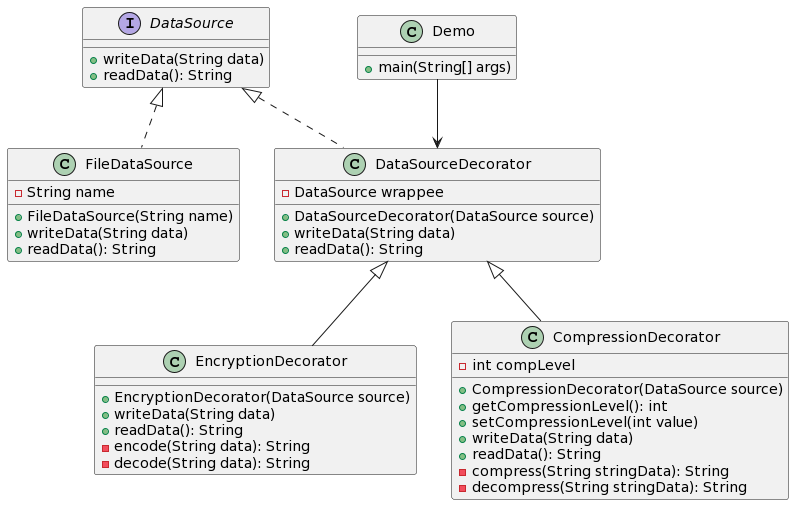

The diagram above was rendered by PlantUML. Its source (embedded in the PNG):
@startuml
interface DataSource {
    + writeData(String data)
    + readData(): String
}

class FileDataSource {
    - String name
    + FileDataSource(String name)
    + writeData(String data)
    + readData(): String
}

class DataSourceDecorator {
    - DataSource wrappee
    + DataSourceDecorator(DataSource source)
    + writeData(String data)
    + readData(): String
}

class EncryptionDecorator {
    + EncryptionDecorator(DataSource source)
    + writeData(String data)
    + readData(): String
    - encode(String data): String
    - decode(String data): String
}

class CompressionDecorator {
    - int compLevel
    + CompressionDecorator(DataSource source)
    + getCompressionLevel(): int
    + setCompressionLevel(int value)
    + writeData(String data)
    + readData(): String
    - compress(String stringData): String
    - decompress(String stringData): String
}

class Demo {
    + main(String[] args)
}

DataSource <|.. FileDataSource
DataSource <|.. DataSourceDecorator
DataSourceDecorator <|-- EncryptionDecorator
DataSourceDecorator <|-- CompressionDecorator
Demo --> DataSourceDecorator
@enduml